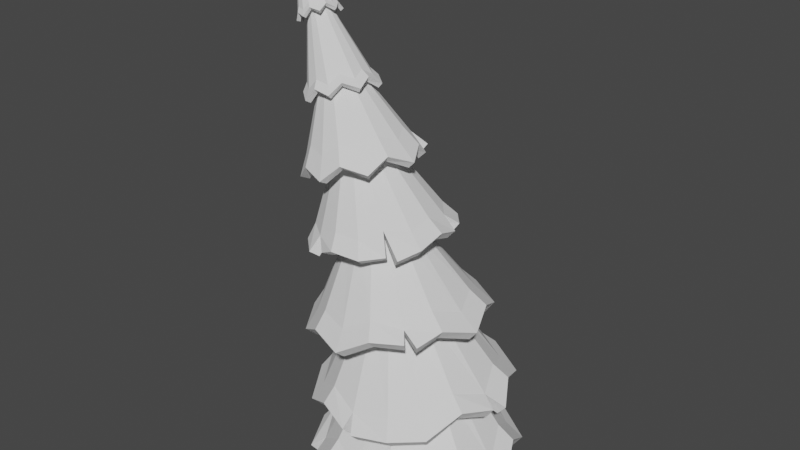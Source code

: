 # Source: tree_stylized.blend  (saved by Blender 3.5.10; exported with 4.5.12 LTS)
import bpy
from mathutils import Matrix  # noqa: F401  (used for matrix-valued properties, if any)

bpy.ops.wm.read_factory_settings(use_empty=True)
scene = bpy.context.scene
scene.name = 'Scene'

# ---- collections
col_collection = bpy.data.collections.new('Collection'); scene.collection.children.link(col_collection)

# ---- world
world_world = bpy.data.worlds.new('World'); scene.world = world_world
world_world.use_nodes = True; world_world.node_tree.nodes.clear()
_N = world_world.node_tree.nodes; _L = world_world.node_tree.links
n0 = _N.new('ShaderNodeOutputWorld'); n0.name = 'World Output'; n0.location = (300, 300)
n1 = _N.new('ShaderNodeBackground'); n1.name = 'Background'; n1.location = (10, 300)
n1.inputs[0].default_value = (0.05088, 0.05088, 0.05088, 1.0)
_L.new(n1.outputs[0], n0.inputs[0])
n0.is_active_output = True
world_world.color = (0.05088, 0.05088, 0.05088)
world_world.use_sun_shadow = False
world_world.sun_shadow_jitter_overblur = 0.0

# ---- meshes
me_cylinder = bpy.data.meshes.new('Cylinder')
me_cylinder.from_pydata([(0.05752, 2.087, 0.0), (0.4876, 1.843, 0.0), (1.362, 1.719, 0.0), (1.73, 1.024, 0.0), (1.798, 0.05714, 0.0), (1.593, -0.5675, 0.0), (1.116, -0.989, 0.0), (0.8102, -1.562, 0.0), (0.0655, -1.58, 0.0), (-0.4986, -1.402, 0.0), (-4.134, 2.702e-07, 15.12), (-1.016, -1.039, 0.0), (-1.097, -0.5904, 0.0), (-1.358, 0.01685, -0.0169), (-1.017, 0.6529, 0.0), (-1.032, 1.204, 0.0), (-0.7062, 1.521, 0.0), (-3.224, 0.007151, 13.92), (0.141, 1.004, 1.271), (-2.547, 0.09673, 12.48), (-1.466, 0.2761, 9.845), (-0.5559, 0.5827, 6.935), (0.05054, 0.9181, 4.163), (0.523, 0.9258, 1.373), (-3.166, -0.007819, 13.97), (0.3442, 0.8567, 4.258), (-0.3275, 0.523, 7.025), (-1.27, 0.2343, 9.921), (-2.415, 0.06629, 12.56), (0.8468, 0.702, 1.459), (-3.116, -0.05045, 14.01), (0.5932, 0.6818, 4.339), (-0.134, 0.3744, 7.09), (-1.104, 0.1153, 9.985), (-2.304, -0.02041, 12.63), (1.063, 0.3669, 1.516), (-3.083, -0.1143, 14.03), (0.7595, 0.42, 4.393), (-0.004623, 0.1596, 7.12), (-0.9929, -0.06279, 10.03), (-2.229, -0.1502, 12.67), (1.139, -0.02836, 1.536), (-3.072, -0.1895, 14.04), (0.8179, 0.1112, 4.412), (0.0408, -0.08874, 7.112), (-0.9539, -0.2729, 10.04), (-2.203, -0.3032, 12.69), (1.063, -0.4236, 1.516), (-3.083, -0.2648, 14.03), (0.7595, -0.1976, 4.393), (-0.004623, -0.3328, 7.065), (-0.9929, -0.483, 10.03), (-2.229, -0.4563, 12.67), (0.8468, -0.7587, 1.459), (-3.116, -0.3286, 14.01), (0.5932, -0.4594, 4.339), (-0.134, -0.5354, 6.987), (-1.104, -0.6611, 9.985), (-2.304, -0.586, 12.63), (0.523, -0.9826, 1.373), (-3.166, -0.3712, 13.97), (0.3442, -0.6343, 4.258), (-0.3276, -0.6657, 6.891), (-1.27, -0.7801, 9.921), (-2.415, -0.6727, 12.56), (0.141, -1.061, 1.271), (-3.224, -0.3862, 13.92), (0.05054, -0.6957, 4.163), (-0.5559, -0.704, 6.79), (-1.466, -0.8219, 9.845), (-2.547, -0.7032, 12.48), (-0.241, -0.9826, 1.17), (-3.282, -0.3712, 13.87), (-0.2431, -0.6343, 4.067), (-0.7842, -0.6442, 6.7), (-1.661, -0.7801, 9.768), (-2.679, -0.6727, 12.41), (-0.5649, -0.7587, 1.084), (-3.332, -0.3286, 13.83), (-0.4921, -0.4594, 3.986), (-0.9778, -0.4957, 6.634), (-1.827, -0.6611, 9.704), (-2.79, -0.586, 12.34), (-0.7813, -0.4236, 1.026), (-3.365, -0.2648, 13.8), (-0.6585, -0.1976, 3.932), (-1.107, -0.2809, 6.604), (-1.938, -0.483, 9.661), (-2.865, -0.4563, 12.29), (-0.8573, -0.02836, 1.006), (-3.376, -0.1895, 13.79), (-0.7169, 0.1112, 3.913), (-1.153, -0.03255, 6.613), (-1.977, -0.2729, 9.645), (-2.891, -0.3032, 12.28), (-0.7813, 0.3669, 1.026), (-3.365, -0.1143, 13.8), (-0.6585, 0.42, 3.932), (-1.107, 0.2115, 6.659), (-1.938, -0.06279, 9.661), (-2.865, -0.1502, 12.29), (-0.5649, 0.702, 1.084), (-3.332, -0.05045, 13.83), (-0.4921, 0.6818, 3.986), (-0.9778, 0.4141, 6.737), (-1.827, 0.1153, 9.704), (-2.79, -0.02041, 12.34), (-0.241, 0.9258, 1.17), (-3.282, -0.007819, 13.87), (-0.2431, 0.8567, 4.067), (-0.7842, 0.5445, 6.834), (-1.661, 0.2343, 9.768), (-2.679, 0.06629, 12.41)], [], [(16, 107, 18, 0), (2, 29, 35, 3), (3, 35, 41, 4), (4, 41, 47, 5), (5, 47, 53, 6), (6, 53, 59, 7), (7, 59, 65, 8), (8, 65, 71, 9), (9, 71, 77, 11), (11, 77, 83, 12), (12, 83, 89, 13), (13, 89, 95, 14), (14, 95, 101, 15), (15, 101, 107, 16), (0, 18, 23, 1), (0, 1, 2, 3, 4, 5, 6, 7, 8, 9, 11, 12, 13, 14, 15, 16), (1, 23, 29, 2), (102, 10, 108), (96, 10, 102), (90, 10, 96), (84, 10, 90), (78, 10, 84), (72, 10, 78), (66, 10, 72), (60, 10, 66), (54, 10, 60), (48, 10, 54), (42, 10, 48), (36, 10, 42), (30, 10, 36), (24, 10, 30), (17, 10, 24), (108, 17, 19, 112), (112, 19, 20, 111), (111, 20, 21, 110), (110, 21, 22, 109), (109, 22, 18, 107), (102, 108, 112, 106), (106, 112, 111, 105), (105, 111, 110, 104), (104, 110, 109, 103), (103, 109, 107, 101), (96, 102, 106, 100), (100, 106, 105, 99), (99, 105, 104, 98), (98, 104, 103, 97), (97, 103, 101, 95), (90, 96, 100, 94), (94, 100, 99, 93), (93, 99, 98, 92), (92, 98, 97, 91), (91, 97, 95, 89), (84, 90, 94, 88), (88, 94, 93, 87), (87, 93, 92, 86), (86, 92, 91, 85), (85, 91, 89, 83), (78, 84, 88, 82), (82, 88, 87, 81), (81, 87, 86, 80), (80, 86, 85, 79), (79, 85, 83, 77), (72, 78, 82, 76), (76, 82, 81, 75), (75, 81, 80, 74), (74, 80, 79, 73), (73, 79, 77, 71), (66, 72, 76, 70), (70, 76, 75, 69), (69, 75, 74, 68), (68, 74, 73, 67), (67, 73, 71, 65), (60, 66, 70, 64), (64, 70, 69, 63), (63, 69, 68, 62), (62, 68, 67, 61), (61, 67, 65, 59), (54, 60, 64, 58), (58, 64, 63, 57), (57, 63, 62, 56), (56, 62, 61, 55), (55, 61, 59, 53), (48, 54, 58, 52), (52, 58, 57, 51), (51, 57, 56, 50), (50, 56, 55, 49), (49, 55, 53, 47), (42, 48, 52, 46), (46, 52, 51, 45), (45, 51, 50, 44), (44, 50, 49, 43), (43, 49, 47, 41), (36, 42, 46, 40), (40, 46, 45, 39), (39, 45, 44, 38), (38, 44, 43, 37), (37, 43, 41, 35), (30, 36, 40, 34), (34, 40, 39, 33), (33, 39, 38, 32), (32, 38, 37, 31), (31, 37, 35, 29), (24, 30, 34, 28), (28, 34, 33, 27), (27, 33, 32, 26), (26, 32, 31, 25), (25, 31, 29, 23), (17, 24, 28, 19), (19, 28, 27, 20), (20, 27, 26, 21), (21, 26, 25, 22), (22, 25, 23, 18), (108, 10, 17)])
_uv = me_cylinder.uv_layers.new(name='UVMap')
_uv.uv.foreach_set('vector', [0.0625, 0.5, 0.0625, 0.5347, 0.0, 0.5347, 0.0, 0.5, 0.875, 0.5, 0.875, 0.5347, 0.8125, 0.5347, 0.8125, 0.5, 0.8125, 0.5, 0.8125, 0.5347, 0.75, 0.5347, 0.75, 0.5, 0.75, 0.5, 0.75, 0.5347, 0.6875, 0.5347, 0.6875, 0.5, 0.6875, 0.5, 0.6875, 0.5347, 0.625, 0.5347, 0.625, 0.5, 0.625, 0.5, 0.625, 0.5347, 0.5625, 0.5347, 0.5625, 0.5, 0.5625, 0.5, 0.5625, 0.5347, 0.5, 0.5347, 0.5, 0.5, 0.5, 0.5, 0.5, 0.5347, 0.4375, 0.5347, 0.4375, 0.5, 0.4375, 0.5, 0.4375, 0.5347, 0.375, 0.5347, 0.375, 0.5, 0.375, 0.5, 0.375, 0.5347, 0.3125, 0.5347, 0.3125, 0.5, 0.3125, 0.5, 0.3125, 0.5347, 0.25, 0.5347, 0.25, 0.5, 0.25, 0.5, 0.25, 0.5347, 0.1875, 0.5347, 0.1875, 0.5, 0.1875, 0.5, 0.1875, 0.5347, 0.125, 0.5347, 0.125, 0.5, 0.125, 0.5, 0.125, 0.5347, 0.0625, 0.5347, 0.0625, 0.5, 1.0, 0.5, 1.0, 0.5347, 0.9375, 0.5347, 0.9375, 0.5, 0.75, 0.49, 0.8418, 0.4717, 0.9197, 0.4197, 0.9717, 0.3418, 0.99, 0.25, 0.9717, 0.1582, 0.9197, 0.08029, 0.8418, 0.02827, 0.75, 0.01, 0.6582, 0.02827, 0.5803, 0.08029, 0.5283, 0.1582, 0.51, 0.25, 0.5283, 0.3418, 0.5803, 0.4197, 0.6582, 0.4717, 0.9375, 0.5, 0.9375, 0.5347, 0.875, 0.5347, 0.875, 0.5, 0.125, 0.9653, 0.0625, 1.0, 0.0625, 0.9653, 0.1875, 0.9653, 0.125, 1.0, 0.125, 0.9653, 0.25, 0.9653, 0.1875, 1.0, 0.1875, 0.9653, 0.3125, 0.9653, 0.25, 1.0, 0.25, 0.9653, 0.375, 0.9653, 0.3125, 1.0, 0.3125, 0.9653, 0.4375, 0.9653, 0.375, 1.0, 0.375, 0.9653, 0.5, 0.9653, 0.4375, 1.0, 0.4375, 0.9653, 0.5625, 0.9653, 0.5, 1.0, 0.5, 0.9653, 0.625, 0.9653, 0.5625, 1.0, 0.5625, 0.9653, 0.6875, 0.9653, 0.625, 1.0, 0.625, 0.9653, 0.75, 0.9653, 0.6875, 1.0, 0.6875, 0.9653, 0.8125, 0.9653, 0.75, 1.0, 0.75, 0.9653, 0.875, 0.9653, 0.8125, 1.0, 0.8125, 0.9653, 0.9375, 0.9653, 0.875, 1.0, 0.875, 0.9653, 1.0, 0.9653, 0.9375, 1.0, 0.9375, 0.9653, 0.0625, 0.9653, 0.0, 0.9653, 0.0, 0.8792, 0.0625, 0.8792, 0.0625, 0.8792, 0.0, 0.8792, 0.0, 0.7931, 0.0625, 0.7931, 0.0625, 0.7931, 0.0, 0.7931, 0.0, 0.7069, 0.0625, 0.7069, 0.0625, 0.7069, 0.0, 0.7069, 0.0, 0.6208, 0.0625, 0.6208, 0.0625, 0.6208, 0.0, 0.6208, 0.0, 0.5347, 0.0625, 0.5347, 0.125, 0.9653, 0.0625, 0.9653, 0.0625, 0.8792, 0.125, 0.8792, 0.125, 0.8792, 0.0625, 0.8792, 0.0625, 0.7931, 0.125, 0.7931, 0.125, 0.7931, 0.0625, 0.7931, 0.0625, 0.7069, 0.125, 0.7069, 0.125, 0.7069, 0.0625, 0.7069, 0.0625, 0.6208, 0.125, 0.6208, 0.125, 0.6208, 0.0625, 0.6208, 0.0625, 0.5347, 0.125, 0.5347, 0.1875, 0.9653, 0.125, 0.9653, 0.125, 0.8792, 0.1875, 0.8792, 0.1875, 0.8792, 0.125, 0.8792, 0.125, 0.7931, 0.1875, 0.7931, 0.1875, 0.7931, 0.125, 0.7931, 0.125, 0.7069, 0.1875, 0.7069, 0.1875, 0.7069, 0.125, 0.7069, 0.125, 0.6208, 0.1875, 0.6208, 0.1875, 0.6208, 0.125, 0.6208, 0.125, 0.5347, 0.1875, 0.5347, 0.25, 0.9653, 0.1875, 0.9653, 0.1875, 0.8792, 0.25, 0.8792, 0.25, 0.8792, 0.1875, 0.8792, 0.1875, 0.7931, 0.25, 0.7931, 0.25, 0.7931, 0.1875, 0.7931, 0.1875, 0.7069, 0.25, 0.7069, 0.25, 0.7069, 0.1875, 0.7069, 0.1875, 0.6208, 0.25, 0.6208, 0.25, 0.6208, 0.1875, 0.6208, 0.1875, 0.5347, 0.25, 0.5347, 0.3125, 0.9653, 0.25, 0.9653, 0.25, 0.8792, 0.3125, 0.8792, 0.3125, 0.8792, 0.25, 0.8792, 0.25, 0.7931, 0.3125, 0.7931, 0.3125, 0.7931, 0.25, 0.7931, 0.25, 0.7069, 0.3125, 0.7069, 0.3125, 0.7069, 0.25, 0.7069, 0.25, 0.6208, 0.3125, 0.6208, 0.3125, 0.6208, 0.25, 0.6208, 0.25, 0.5347, 0.3125, 0.5347, 0.375, 0.9653, 0.3125, 0.9653, 0.3125, 0.8792, 0.375, 0.8792, 0.375, 0.8792, 0.3125, 0.8792, 0.3125, 0.7931, 0.375, 0.7931, 0.375, 0.7931, 0.3125, 0.7931, 0.3125, 0.7069, 0.375, 0.7069, 0.375, 0.7069, 0.3125, 0.7069, 0.3125, 0.6208, 0.375, 0.6208, 0.375, 0.6208, 0.3125, 0.6208, 0.3125, 0.5347, 0.375, 0.5347, 0.4375, 0.9653, 0.375, 0.9653, 0.375, 0.8792, 0.4375, 0.8792, 0.4375, 0.8792, 0.375, 0.8792, 0.375, 0.7931, 0.4375, 0.7931, 0.4375, 0.7931, 0.375, 0.7931, 0.375, 0.7069, 0.4375, 0.7069, 0.4375, 0.7069, 0.375, 0.7069, 0.375, 0.6208, 0.4375, 0.6208, 0.4375, 0.6208, 0.375, 0.6208, 0.375, 0.5347, 0.4375, 0.5347, 0.5, 0.9653, 0.4375, 0.9653, 0.4375, 0.8792, 0.5, 0.8792, 0.5, 0.8792, 0.4375, 0.8792, 0.4375, 0.7931, 0.5, 0.7931, 0.5, 0.7931, 0.4375, 0.7931, 0.4375, 0.7069, 0.5, 0.7069, 0.5, 0.7069, 0.4375, 0.7069, 0.4375, 0.6208, 0.5, 0.6208, 0.5, 0.6208, 0.4375, 0.6208, 0.4375, 0.5347, 0.5, 0.5347, 0.5625, 0.9653, 0.5, 0.9653, 0.5, 0.8792, 0.5625, 0.8792, 0.5625, 0.8792, 0.5, 0.8792, 0.5, 0.7931, 0.5625, 0.7931, 0.5625, 0.7931, 0.5, 0.7931, 0.5, 0.7069, 0.5625, 0.7069, 0.5625, 0.7069, 0.5, 0.7069, 0.5, 0.6208, 0.5625, 0.6208, 0.5625, 0.6208, 0.5, 0.6208, 0.5, 0.5347, 0.5625, 0.5347, 0.625, 0.9653, 0.5625, 0.9653, 0.5625, 0.8792, 0.625, 0.8792, 0.625, 0.8792, 0.5625, 0.8792, 0.5625, 0.7931, 0.625, 0.7931, 0.625, 0.7931, 0.5625, 0.7931, 0.5625, 0.7069, 0.625, 0.7069, 0.625, 0.7069, 0.5625, 0.7069, 0.5625, 0.6208, 0.625, 0.6208, 0.625, 0.6208, 0.5625, 0.6208, 0.5625, 0.5347, 0.625, 0.5347, 0.6875, 0.9653, 0.625, 0.9653, 0.625, 0.8792, 0.6875, 0.8792, 0.6875, 0.8792, 0.625, 0.8792, 0.625, 0.7931, 0.6875, 0.7931, 0.6875, 0.7931, 0.625, 0.7931, 0.625, 0.7069, 0.6875, 0.7069, 0.6875, 0.7069, 0.625, 0.7069, 0.625, 0.6208, 0.6875, 0.6208, 0.6875, 0.6208, 0.625, 0.6208, 0.625, 0.5347, 0.6875, 0.5347, 0.75, 0.9653, 0.6875, 0.9653, 0.6875, 0.8792, 0.75, 0.8792, 0.75, 0.8792, 0.6875, 0.8792, 0.6875, 0.7931, 0.75, 0.7931, 0.75, 0.7931, 0.6875, 0.7931, 0.6875, 0.7069, 0.75, 0.7069, 0.75, 0.7069, 0.6875, 0.7069, 0.6875, 0.6208, 0.75, 0.6208, 0.75, 0.6208, 0.6875, 0.6208, 0.6875, 0.5347, 0.75, 0.5347, 0.8125, 0.9653, 0.75, 0.9653, 0.75, 0.8792, 0.8125, 0.8792, 0.8125, 0.8792, 0.75, 0.8792, 0.75, 0.7931, 0.8125, 0.7931, 0.8125, 0.7931, 0.75, 0.7931, 0.75, 0.7069, 0.8125, 0.7069, 0.8125, 0.7069, 0.75, 0.7069, 0.75, 0.6208, 0.8125, 0.6208, 0.8125, 0.6208, 0.75, 0.6208, 0.75, 0.5347, 0.8125, 0.5347, 0.875, 0.9653, 0.8125, 0.9653, 0.8125, 0.8792, 0.875, 0.8792, 0.875, 0.8792, 0.8125, 0.8792, 0.8125, 0.7931, 0.875, 0.7931, 0.875, 0.7931, 0.8125, 0.7931, 0.8125, 0.7069, 0.875, 0.7069, 0.875, 0.7069, 0.8125, 0.7069, 0.8125, 0.6208, 0.875, 0.6208, 0.875, 0.6208, 0.8125, 0.6208, 0.8125, 0.5347, 0.875, 0.5347, 0.9375, 0.9653, 0.875, 0.9653, 0.875, 0.8792, 0.9375, 0.8792, 0.9375, 0.8792, 0.875, 0.8792, 0.875, 0.7931, 0.9375, 0.7931, 0.9375, 0.7931, 0.875, 0.7931, 0.875, 0.7069, 0.9375, 0.7069, 0.9375, 0.7069, 0.875, 0.7069, 0.875, 0.6208, 0.9375, 0.6208, 0.9375, 0.6208, 0.875, 0.6208, 0.875, 0.5347, 0.9375, 0.5347, 1.0, 0.9653, 0.9375, 0.9653, 0.9375, 0.8792, 1.0, 0.8792, 1.0, 0.8792, 0.9375, 0.8792, 0.9375, 0.7931, 1.0, 0.7931, 1.0, 0.7931, 0.9375, 0.7931, 0.9375, 0.7069, 1.0, 0.7069, 1.0, 0.7069, 0.9375, 0.7069, 0.9375, 0.6208, 1.0, 0.6208, 1.0, 0.6208, 0.9375, 0.6208, 0.9375, 0.5347, 1.0, 0.5347, 0.0625, 0.9653, 0.0, 1.0, 0.0, 0.9653])
me_cylinder.update()
me_cylinder_001 = bpy.data.meshes.new('Cylinder.001')
me_cylinder_001.from_pydata([(0.4932, 3.162, -3.752), (-0.1123, 0.7894, 0.9613), (1.514, 2.703, -3.015), (0.1816, 0.7344, 1.03), (2.699, 2.245, -3.568), (0.4323, 0.5681, 1.089), (3.075, 1.137, -2.875), (0.6019, 0.3159, 1.13), (3.613, 0.03168, -3.491), (0.6644, 0.01617, 1.146), (3.076, -1.078, -2.874), (0.6103, -0.2855, 1.136), (2.699, -2.182, -3.568), (0.4479, -0.5431, 1.1), (1.517, -2.646, -3.013), (0.2019, -0.7176, 1.045), (0.4934, -3.099, -3.752), (-0.09027, -0.7822, 0.9776), (-0.6889, -2.647, -3.21), (-0.3841, -0.7272, 0.9093), (-1.852, -2.073, -3.715), (-0.6349, -0.5609, 0.8502), (-2.25, -1.082, -3.349), (-0.8044, -0.3087, 0.8092), (-2.626, 0.03147, -4.014), (-0.8669, -0.008949, 0.7926), (-2.251, 1.134, -3.35), (-0.8128, 0.2927, 0.8029), (-1.713, 2.245, -3.937), (-0.6504, 0.5504, 0.8386), (-0.6918, 2.702, -3.212), (-0.4044, 0.7248, 0.8942), (0.4243, 2.707, -3.215), (1.302, 2.321, -2.596), (2.311, 1.924, -3.049), (2.64, 0.9781, -2.47), (3.093, 0.02976, -2.979), (2.642, -0.9225, -2.469), (2.313, -1.865, -3.048), (1.306, -2.268, -2.593), (0.4267, -2.65, -3.214), (-0.5846, -2.27, -2.77), (-1.46, -1.867, -3.38), (-1.923, -0.9276, -2.896), (-2.242, 0.02701, -3.449), (-1.925, 0.973, -2.897), (-1.462, 1.922, -3.381), (-0.5892, 2.318, -2.773), (-1.593, -2.277, -3.874), (0.1236, 1.398, -0.6783), (0.5737, 1.2, -0.449), (1.052, 1.002, -0.6142), (1.248, 0.5195, -0.4516), (1.439, 0.06997, -0.6918), (1.252, -0.4308, -0.5801), (1.059, -0.8525, -0.8658), (0.5846, -1.094, -0.7593), (0.1345, -1.225, -1.034), (-0.3639, -1.082, -0.8842), (-0.7936, -0.8291, -1.098), (-1.038, -0.4014, -0.8817), (-1.181, 0.1031, -1.021), (-1.042, 0.5489, -0.7531), (-0.8013, 1.026, -0.8467), (-0.3748, 1.212, -0.5739)], [], [(49, 1, 3, 50), (50, 3, 5, 51), (51, 5, 7, 52), (52, 7, 9, 53), (53, 9, 11, 54), (54, 11, 13, 55), (55, 13, 15, 56), (56, 15, 17, 57), (57, 17, 19, 58), (58, 19, 21, 59), (59, 21, 23, 60), (60, 23, 25, 61), (61, 25, 27, 62), (62, 27, 29, 63), (63, 29, 31, 64), (64, 31, 1, 49), (30, 47, 32, 0), (28, 46, 47, 30), (26, 45, 46, 28), (24, 44, 45, 26), (22, 43, 44, 24), (20, 42, 43, 22), (18, 41, 42, 48), (16, 40, 41, 18), (14, 39, 40, 16), (12, 38, 39, 14), (10, 37, 38, 12), (8, 36, 37, 10), (6, 35, 36, 8), (4, 34, 35, 6), (2, 33, 34, 4), (0, 32, 33, 2), (47, 64, 49, 32), (46, 63, 64, 47), (45, 62, 63, 46), (44, 61, 62, 45), (43, 60, 61, 44), (42, 59, 60, 43), (41, 58, 59, 42), (40, 57, 58, 41), (39, 56, 57, 40), (38, 55, 56, 39), (37, 54, 55, 38), (36, 53, 54, 37), (35, 52, 53, 36), (34, 51, 52, 35), (33, 50, 51, 34), (32, 49, 50, 33)])
_uv = me_cylinder_001.uv_layers.new(name='UVMap')
_uv.uv.foreach_set('vector', [1.0, 0.8031, 1.0, 1.0, 0.9375, 1.0, 0.9375, 0.8247, 0.9375, 0.8247, 0.9375, 1.0, 0.875, 1.0, 0.875, 0.8031, 0.875, 0.8031, 0.875, 1.0, 0.8125, 1.0, 0.8125, 0.8247, 0.8125, 0.8247, 0.8125, 1.0, 0.75, 1.0, 0.75, 0.8031, 0.75, 0.8031, 0.75, 1.0, 0.6875, 1.0, 0.6875, 0.8247, 0.6875, 0.8247, 0.6875, 1.0, 0.625, 1.0, 0.625, 0.8031, 0.625, 0.8031, 0.625, 1.0, 0.5625, 1.0, 0.5625, 0.8247, 0.5625, 0.8247, 0.5625, 1.0, 0.5, 1.0, 0.5, 0.8031, 0.5, 0.8031, 0.5, 1.0, 0.4375, 1.0, 0.4375, 0.8247, 0.4375, 0.8247, 0.4375, 1.0, 0.375, 1.0, 0.375, 0.8031, 0.375, 0.8031, 0.375, 1.0, 0.3125, 1.0, 0.3125, 0.8247, 0.3125, 0.8247, 0.3125, 1.0, 0.25, 1.0, 0.25, 0.8031, 0.25, 0.8031, 0.25, 1.0, 0.1875, 1.0, 0.1875, 0.8247, 0.1875, 0.8247, 0.1875, 1.0, 0.125, 1.0, 0.125, 0.8031, 0.125, 0.8031, 0.125, 1.0, 0.0625, 1.0, 0.0625, 0.8247, 0.0625, 0.8247, 0.0625, 1.0, 0.0, 1.0, 0.0, 0.8031, 0.0625, 0.5549, 0.0625, 0.6038, 0.0, 0.5549, 0.0, 0.5, 0.125, 0.5, 0.125, 0.5549, 0.0625, 0.6038, 0.0625, 0.5549, 0.1875, 0.5549, 0.1875, 0.6038, 0.125, 0.5549, 0.125, 0.5, 0.25, 0.5, 0.25, 0.5549, 0.1875, 0.6038, 0.1875, 0.5549, 0.3125, 0.5549, 0.3125, 0.6038, 0.25, 0.5549, 0.25, 0.5, 0.375, 0.5, 0.375, 0.5549, 0.3125, 0.6038, 0.3125, 0.5549, 0.4375, 0.5549, 0.4375, 0.6038, 0.375, 0.5549, 0.375, 0.5, 0.5, 0.5, 0.5, 0.5549, 0.4375, 0.6038, 0.4375, 0.5549, 0.5625, 0.5549, 0.5625, 0.6038, 0.5, 0.5549, 0.5, 0.5, 0.625, 0.5, 0.625, 0.5549, 0.5625, 0.6038, 0.5625, 0.5549, 0.6875, 0.5549, 0.6875, 0.6038, 0.625, 0.5549, 0.625, 0.5, 0.75, 0.5, 0.75, 0.5549, 0.6875, 0.6038, 0.6875, 0.5549, 0.8125, 0.5549, 0.8125, 0.6038, 0.75, 0.5549, 0.75, 0.5, 0.875, 0.5, 0.875, 0.5549, 0.8125, 0.6038, 0.8125, 0.5549, 0.9375, 0.5549, 0.9375, 0.6038, 0.875, 0.5549, 0.875, 0.5, 1.0, 0.5, 1.0, 0.5549, 0.9375, 0.6038, 0.9375, 0.5549, 0.0625, 0.6038, 0.0625, 0.8247, 0.0, 0.8031, 0.0, 0.5549, 0.125, 0.5549, 0.125, 0.8031, 0.0625, 0.8247, 0.0625, 0.6038, 0.1875, 0.6038, 0.1875, 0.8247, 0.125, 0.8031, 0.125, 0.5549, 0.25, 0.5549, 0.25, 0.8031, 0.1875, 0.8247, 0.1875, 0.6038, 0.3125, 0.6038, 0.3125, 0.8247, 0.25, 0.8031, 0.25, 0.5549, 0.375, 0.5549, 0.375, 0.8031, 0.3125, 0.8247, 0.3125, 0.6038, 0.4375, 0.6038, 0.4375, 0.8247, 0.375, 0.8031, 0.375, 0.5549, 0.5, 0.5549, 0.5, 0.8031, 0.4375, 0.8247, 0.4375, 0.6038, 0.5625, 0.6038, 0.5625, 0.8247, 0.5, 0.8031, 0.5, 0.5549, 0.625, 0.5549, 0.625, 0.8031, 0.5625, 0.8247, 0.5625, 0.6038, 0.6875, 0.6038, 0.6875, 0.8247, 0.625, 0.8031, 0.625, 0.5549, 0.75, 0.5549, 0.75, 0.8031, 0.6875, 0.8247, 0.6875, 0.6038, 0.8125, 0.6038, 0.8125, 0.8247, 0.75, 0.8031, 0.75, 0.5549, 0.875, 0.5549, 0.875, 0.8031, 0.8125, 0.8247, 0.8125, 0.6038, 0.9375, 0.6038, 0.9375, 0.8247, 0.875, 0.8031, 0.875, 0.5549, 1.0, 0.5549, 1.0, 0.8031, 0.9375, 0.8247, 0.9375, 0.6038])
me_cylinder_001.update()
me_cylinder_002 = bpy.data.meshes.new('Cylinder.002')
me_cylinder_002.from_pydata([(0.6094, 3.432, -4.142), (-0.1123, 0.7894, 0.9613), (1.775, 2.987, -3.536), (0.1816, 0.7344, 1.03), (3.036, 2.423, -3.937), (0.4323, 0.5681, 1.089), (3.524, 1.232, -3.381), (0.6019, 0.3159, 1.13), (3.948, -0.1908, -3.669), (0.6644, 0.01617, 1.146), (3.525, -1.251, -3.381), (0.6103, -0.2855, 1.136), (3.036, -2.447, -3.937), (0.4479, -0.5431, 1.1), (2.012, -3.134, -4.024), (0.2019, -0.7176, 1.045), (0.4603, -3.418, -4.014), (-0.09027, -0.7822, 0.9776), (-0.6952, -3.008, -3.752), (-0.3841, -0.7272, 0.9093), (-1.817, -2.447, -4.348), (-0.6349, -0.5609, 0.8502), (-2.444, -1.253, -3.906), (-0.8044, -0.3087, 0.8092), (-2.822, -0.01224, -4.433), (-0.8669, -0.008949, 0.7926), (-2.445, 1.23, -3.907), (-0.8128, 0.2927, 0.8029), (-1.817, 2.423, -4.348), (-0.6504, 0.5504, 0.8386), (-0.6972, 2.986, -3.753), (-0.4044, 0.7248, 0.8942), (0.5346, 2.947, -3.608), (1.539, 2.569, -3.093), (2.618, 2.082, -3.424), (3.043, 1.06, -2.955), (3.482, -0.009856, -3.347), (3.044, -1.075, -2.954), (2.62, -2.102, -3.423), (1.739, -2.693, -3.5), (0.5367, -2.969, -3.606), (-0.5836, -2.588, -3.286), (-1.547, -2.104, -3.79), (-2.088, -1.08, -3.424), (-2.41, -0.01225, -3.867), (-2.089, 1.056, -3.426), (-1.548, 2.08, -3.791), (-0.5872, 2.567, -3.288), (0.8435, -3.479, -4.068), (4.029, 0.3618, -3.856), (0.1563, 1.38, -0.7609), (0.6379, 1.205, -0.5688), (1.124, 0.9663, -0.6728), (1.348, 0.4835, -0.5376), (1.525, -0.01141, -0.7069), (1.349, -0.5272, -0.6257), (1.125, -0.9808, -0.8432), (0.7066, -1.258, -0.9222), (0.1578, -1.374, -1.002), (-0.3632, -1.224, -0.9137), (-0.8098, -0.9608, -1.09), (-1.074, -0.5023, -0.9449), (-1.211, 0.01693, -1.056), (-1.075, 0.5084, -0.8568), (-0.8108, 0.9863, -0.9195), (-0.3656, 1.216, -0.701)], [], [(50, 1, 3, 51), (51, 3, 5, 52), (52, 5, 7, 53), (53, 7, 9, 54), (54, 9, 11, 55), (55, 11, 13, 56), (56, 13, 15, 57), (57, 15, 17, 58), (58, 17, 19, 59), (59, 19, 21, 60), (60, 21, 23, 61), (61, 23, 25, 62), (62, 25, 27, 63), (63, 27, 29, 64), (64, 29, 31, 65), (65, 31, 1, 50), (30, 47, 32, 0), (28, 46, 47, 30), (26, 45, 46, 28), (24, 44, 45, 26), (22, 43, 44, 24), (20, 42, 43, 22), (18, 41, 42, 20), (16, 40, 41, 18), (14, 39, 40, 48), (12, 38, 39, 14), (10, 37, 38, 12), (8, 36, 37, 10), (6, 35, 36, 49), (4, 34, 35, 6), (2, 33, 34, 4), (0, 32, 33, 2), (47, 65, 50, 32), (46, 64, 65, 47), (45, 63, 64, 46), (44, 62, 63, 45), (43, 61, 62, 44), (42, 60, 61, 43), (41, 59, 60, 42), (40, 58, 59, 41), (39, 57, 58, 40), (38, 56, 57, 39), (37, 55, 56, 38), (36, 54, 55, 37), (35, 53, 54, 36), (34, 52, 53, 35), (33, 51, 52, 34), (32, 50, 51, 33)])
_uv = me_cylinder_002.uv_layers.new(name='UVMap')
_uv.uv.foreach_set('vector', [1.0, 0.8171, 1.0, 1.0, 0.9375, 1.0, 0.9375, 0.8319, 0.9375, 0.8319, 0.9375, 1.0, 0.875, 1.0, 0.875, 0.8171, 0.875, 0.8171, 0.875, 1.0, 0.8125, 1.0, 0.8125, 0.8319, 0.8125, 0.8319, 0.8125, 1.0, 0.75, 1.0, 0.75, 0.8171, 0.75, 0.8171, 0.75, 1.0, 0.6875, 1.0, 0.6875, 0.8319, 0.6875, 0.8319, 0.6875, 1.0, 0.625, 1.0, 0.625, 0.8171, 0.625, 0.8171, 0.625, 1.0, 0.5625, 1.0, 0.5643, 0.8171, 0.5643, 0.8171, 0.5625, 1.0, 0.5, 1.0, 0.5, 0.8171, 0.5, 0.8171, 0.5, 1.0, 0.4375, 1.0, 0.4375, 0.8319, 0.4375, 0.8319, 0.4375, 1.0, 0.375, 1.0, 0.375, 0.8171, 0.375, 0.8171, 0.375, 1.0, 0.3125, 1.0, 0.3125, 0.8319, 0.3125, 0.8319, 0.3125, 1.0, 0.25, 1.0, 0.25, 0.8171, 0.25, 0.8171, 0.25, 1.0, 0.1875, 1.0, 0.1875, 0.8319, 0.1875, 0.8319, 0.1875, 1.0, 0.125, 1.0, 0.125, 0.8171, 0.125, 0.8171, 0.125, 1.0, 0.0625, 1.0, 0.0625, 0.8319, 0.0625, 0.8319, 0.0625, 1.0, 0.0, 1.0, 0.0, 0.8171, 0.0625, 0.5403, 0.0625, 0.5873, 0.0, 0.5511, 0.0, 0.5, 0.125, 0.5, 0.125, 0.5511, 0.0625, 0.5873, 0.0625, 0.5403, 0.1875, 0.5403, 0.1875, 0.5873, 0.125, 0.5511, 0.125, 0.5, 0.25, 0.5, 0.25, 0.5511, 0.1875, 0.5873, 0.1875, 0.5403, 0.3125, 0.5403, 0.3125, 0.5873, 0.25, 0.5511, 0.25, 0.5, 0.375, 0.5, 0.375, 0.5511, 0.3125, 0.5873, 0.3125, 0.5403, 0.4375, 0.5403, 0.4375, 0.5873, 0.375, 0.5511, 0.375, 0.5, 0.5, 0.5, 0.5, 0.5511, 0.4375, 0.5873, 0.4375, 0.5403, 0.5675, 0.5, 0.567, 0.5511, 0.5, 0.5511, 0.5, 0.5, 0.625, 0.5, 0.625, 0.5511, 0.567, 0.5511, 0.5675, 0.5, 0.6875, 0.5403, 0.6875, 0.5873, 0.625, 0.5511, 0.625, 0.5, 0.75, 0.5, 0.75, 0.5511, 0.6875, 0.5873, 0.6875, 0.5403, 0.8125, 0.5403, 0.8125, 0.5873, 0.75, 0.5511, 0.75, 0.5, 0.875, 0.5, 0.875, 0.5511, 0.8125, 0.5873, 0.8125, 0.5403, 0.9375, 0.5403, 0.9375, 0.5873, 0.875, 0.5511, 0.875, 0.5, 1.0, 0.5, 1.0, 0.5511, 0.9375, 0.5873, 0.9375, 0.5403, 0.0625, 0.5873, 0.0625, 0.8319, 0.0, 0.8171, 0.0, 0.5511, 0.125, 0.5511, 0.125, 0.8171, 0.0625, 0.8319, 0.0625, 0.5873, 0.1875, 0.5873, 0.1875, 0.8319, 0.125, 0.8171, 0.125, 0.5511, 0.25, 0.5511, 0.25, 0.8171, 0.1875, 0.8319, 0.1875, 0.5873, 0.3125, 0.5873, 0.3125, 0.8319, 0.25, 0.8171, 0.25, 0.5511, 0.375, 0.5511, 0.375, 0.8171, 0.3125, 0.8319, 0.3125, 0.5873, 0.4375, 0.5873, 0.4375, 0.8319, 0.375, 0.8171, 0.375, 0.5511, 0.5, 0.5511, 0.5, 0.8171, 0.4375, 0.8319, 0.4375, 0.5873, 0.567, 0.5511, 0.5643, 0.8171, 0.5, 0.8171, 0.5, 0.5511, 0.625, 0.5511, 0.625, 0.8171, 0.5643, 0.8171, 0.567, 0.5511, 0.6875, 0.5873, 0.6875, 0.8319, 0.625, 0.8171, 0.625, 0.5511, 0.75, 0.5511, 0.75, 0.8171, 0.6875, 0.8319, 0.6875, 0.5873, 0.8125, 0.5873, 0.8125, 0.8319, 0.75, 0.8171, 0.75, 0.5511, 0.875, 0.5511, 0.875, 0.8171, 0.8125, 0.8319, 0.8125, 0.5873, 0.9375, 0.5873, 0.9375, 0.8319, 0.875, 0.8171, 0.875, 0.5511, 1.0, 0.5511, 1.0, 0.8171, 0.9375, 0.8319, 0.9375, 0.5873])
me_cylinder_002.update()
me_cylinder_003 = bpy.data.meshes.new('Cylinder.003')
me_cylinder_003.from_pydata([(0.5796, 3.583, -4.172), (-0.1123, 0.7894, 0.9613), (1.744, 3.151, -3.621), (0.1816, 0.7344, 1.03), (2.962, 2.593, -3.97), (0.4323, 0.5681, 1.089), (3.475, 1.414, -3.468), (0.6019, 0.3159, 1.13), (3.949, 0.2019, -3.887), (0.6644, 0.01617, 1.146), (3.476, -1.043, -3.468), (0.6103, -0.2855, 1.136), (2.774, -2.185, -3.681), (0.4479, -0.5431, 1.1), (1.745, -2.781, -3.619), (0.2019, -0.7176, 1.045), (0.5796, -3.179, -4.172), (-0.09027, -0.7822, 0.9776), (-0.702, -2.782, -3.834), (-0.3841, -0.7272, 0.9093), (-1.803, -2.189, -4.374), (-0.6349, -0.5609, 0.8502), (-2.433, -1.045, -3.986), (-0.8044, -0.3087, 0.8092), (-2.789, 0.2019, -4.457), (-0.8669, -0.008949, 0.7926), (-2.434, 1.412, -3.986), (-0.8128, 0.2927, 0.8029), (-1.703, 2.657, -4.208), (-0.6504, 0.5504, 0.8386), (-0.7868, 3.274, -4.288), (-0.4044, 0.7248, 0.8942), (0.4916, 3.029, -3.522), (1.476, 2.67, -3.064), (2.5, 2.195, -3.343), (2.938, 1.203, -2.928), (3.332, 0.1787, -3.268), (2.94, -0.8728, -2.927), (2.502, -1.838, -3.341), (1.48, -2.342, -3.061), (0.4941, -2.674, -3.52), (-0.5863, -2.344, -3.252), (-1.514, -1.84, -3.699), (-2.049, -0.8771, -3.388), (-2.347, 0.1757, -3.774), (-2.05, 1.199, -3.389), (-1.516, 2.193, -3.701), (-0.658, 2.769, -3.624), (3.116, -1.961, -3.781), (-2.126, 2.201, -4.564), (0.1312, 1.351, -0.9948), (0.5847, 1.226, -0.8055), (1.032, 0.9953, -0.8534), (1.254, 0.5726, -0.6698), (1.414, 0.09928, -0.7398), (1.265, -0.3711, -0.6003), (1.053, -0.8122, -0.7207), (0.6111, -1.053, -0.6376), (0.1599, -1.205, -0.8071), (-0.3249, -1.073, -0.7599), (-0.7412, -0.8495, -0.9485), (-0.9944, -0.4196, -0.8956), (-1.123, 0.04647, -1.062), (-1.005, 0.524, -0.9651), (-0.7615, 0.9579, -1.081), (-0.3735, 1.23, -1.05)], [], [(50, 1, 3, 51), (51, 3, 5, 52), (52, 5, 7, 53), (53, 7, 9, 54), (54, 9, 11, 55), (55, 11, 13, 56), (56, 13, 15, 57), (57, 15, 17, 58), (58, 17, 19, 59), (59, 19, 21, 60), (60, 21, 23, 61), (61, 23, 25, 62), (62, 25, 27, 63), (63, 27, 29, 64), (64, 29, 31, 65), (65, 31, 1, 50), (30, 47, 32, 0), (28, 46, 47, 30), (26, 45, 46, 49), (24, 44, 45, 26), (22, 43, 44, 24), (20, 42, 43, 22), (18, 41, 42, 20), (16, 40, 41, 18), (14, 39, 40, 16), (12, 38, 39, 14), (10, 37, 38, 48), (8, 36, 37, 10), (6, 35, 36, 8), (4, 34, 35, 6), (2, 33, 34, 4), (0, 32, 33, 2), (47, 65, 50, 32), (46, 64, 65, 47), (45, 63, 64, 46), (44, 62, 63, 45), (43, 61, 62, 44), (42, 60, 61, 43), (41, 59, 60, 42), (40, 58, 59, 41), (39, 57, 58, 40), (38, 56, 57, 39), (37, 55, 56, 38), (36, 54, 55, 37), (35, 53, 54, 36), (34, 52, 53, 35), (33, 51, 52, 34), (32, 50, 51, 33)])
_uv = me_cylinder_003.uv_layers.new(name='UVMap')
_uv.uv.foreach_set('vector', [1.0, 0.8162, 1.0, 1.0, 0.9375, 1.0, 0.9375, 0.8292, 0.9375, 0.8292, 0.9375, 1.0, 0.875, 1.0, 0.875, 0.8162, 0.875, 0.8162, 0.875, 1.0, 0.8125, 1.0, 0.8125, 0.8292, 0.8125, 0.8292, 0.8125, 1.0, 0.75, 1.0, 0.75, 0.8162, 0.75, 0.8162, 0.75, 1.0, 0.6875, 1.0, 0.6875, 0.8292, 0.6875, 0.8292, 0.6875, 1.0, 0.625, 1.0, 0.625, 0.8162, 0.625, 0.8162, 0.625, 1.0, 0.5625, 1.0, 0.5625, 0.8292, 0.5625, 0.8292, 0.5625, 1.0, 0.5, 1.0, 0.5, 0.8162, 0.5, 0.8162, 0.5, 1.0, 0.4375, 1.0, 0.4375, 0.8292, 0.4375, 0.8292, 0.4375, 1.0, 0.375, 1.0, 0.375, 0.8162, 0.375, 0.8162, 0.375, 1.0, 0.3125, 1.0, 0.3125, 0.8292, 0.3125, 0.8292, 0.3125, 1.0, 0.25, 1.0, 0.25, 0.8162, 0.25, 0.8162, 0.25, 1.0, 0.1875, 1.0, 0.1875, 0.8292, 0.1875, 0.8292, 0.1875, 1.0, 0.125, 1.0, 0.125, 0.8162, 0.125, 0.8162, 0.125, 1.0, 0.0625, 1.0, 0.06412, 0.8162, 0.06412, 0.8162, 0.0625, 1.0, 0.0, 1.0, 0.0, 0.8162, 0.06691, 0.5, 0.06636, 0.5622, 0.0, 0.5622, 0.0, 0.5, 0.125, 0.5, 0.125, 0.5622, 0.06636, 0.5622, 0.06691, 0.5, 0.1875, 0.5353, 0.1875, 0.5931, 0.125, 0.5622, 0.125, 0.5, 0.25, 0.5, 0.25, 0.5622, 0.1875, 0.5931, 0.1875, 0.5353, 0.3125, 0.5353, 0.3125, 0.5931, 0.25, 0.5622, 0.25, 0.5, 0.375, 0.5, 0.375, 0.5622, 0.3125, 0.5931, 0.3125, 0.5353, 0.4375, 0.5353, 0.4375, 0.5931, 0.375, 0.5622, 0.375, 0.5, 0.5, 0.5, 0.5, 0.5622, 0.4375, 0.5931, 0.4375, 0.5353, 0.5625, 0.5353, 0.5625, 0.5931, 0.5, 0.5622, 0.5, 0.5, 0.625, 0.5, 0.625, 0.5622, 0.5625, 0.5931, 0.5625, 0.5353, 0.6875, 0.5353, 0.6875, 0.5931, 0.625, 0.5622, 0.625, 0.5, 0.75, 0.5, 0.75, 0.5622, 0.6875, 0.5931, 0.6875, 0.5353, 0.8125, 0.5353, 0.8125, 0.5931, 0.75, 0.5622, 0.75, 0.5, 0.875, 0.5, 0.875, 0.5622, 0.8125, 0.5931, 0.8125, 0.5353, 0.9375, 0.5353, 0.9375, 0.5931, 0.875, 0.5622, 0.875, 0.5, 1.0, 0.5, 1.0, 0.5622, 0.9375, 0.5931, 0.9375, 0.5353, 0.06636, 0.5622, 0.06412, 0.8162, 0.0, 0.8162, 0.0, 0.5622, 0.125, 0.5622, 0.125, 0.8162, 0.06412, 0.8162, 0.06636, 0.5622, 0.1875, 0.5931, 0.1875, 0.8292, 0.125, 0.8162, 0.125, 0.5622, 0.25, 0.5622, 0.25, 0.8162, 0.1875, 0.8292, 0.1875, 0.5931, 0.3125, 0.5931, 0.3125, 0.8292, 0.25, 0.8162, 0.25, 0.5622, 0.375, 0.5622, 0.375, 0.8162, 0.3125, 0.8292, 0.3125, 0.5931, 0.4375, 0.5931, 0.4375, 0.8292, 0.375, 0.8162, 0.375, 0.5622, 0.5, 0.5622, 0.5, 0.8162, 0.4375, 0.8292, 0.4375, 0.5931, 0.5625, 0.5931, 0.5625, 0.8292, 0.5, 0.8162, 0.5, 0.5622, 0.625, 0.5622, 0.625, 0.8162, 0.5625, 0.8292, 0.5625, 0.5931, 0.6875, 0.5931, 0.6875, 0.8292, 0.625, 0.8162, 0.625, 0.5622, 0.75, 0.5622, 0.75, 0.8162, 0.6875, 0.8292, 0.6875, 0.5931, 0.8125, 0.5931, 0.8125, 0.8292, 0.75, 0.8162, 0.75, 0.5622, 0.875, 0.5622, 0.875, 0.8162, 0.8125, 0.8292, 0.8125, 0.5931, 0.9375, 0.5931, 0.9375, 0.8292, 0.875, 0.8162, 0.875, 0.5622, 1.0, 0.5622, 1.0, 0.8162, 0.9375, 0.8292, 0.9375, 0.5931])
me_cylinder_003.update()
me_cylinder_004 = bpy.data.meshes.new('Cylinder.004')
me_cylinder_004.from_pydata([(0.6679, 3.42, -3.979), (-0.1123, 0.7894, 0.9613), (1.936, 3.308, -4.171), (0.1816, 0.7344, 1.03), (2.845, 2.515, -3.79), (0.4323, 0.5681, 1.089), (3.629, 1.309, -3.98), (0.6019, 0.3159, 1.13), (3.747, 0.3302, -3.712), (0.6644, 0.01617, 1.146), (3.663, -0.8768, -4.024), (0.6103, -0.2855, 1.136), (2.694, -1.865, -4.156), (0.4479, -0.5431, 1.1), (1.936, -2.61, -4.171), (0.2019, -0.7176, 1.045), (0.6691, -2.761, -3.978), (-0.09027, -0.7822, 0.9776), (-0.7087, -2.608, -4.309), (-0.3841, -0.7272, 0.9093), (-1.508, -1.856, -4.167), (-0.6349, -0.5609, 0.8502), (-2.234, -0.8768, -4.523), (-0.8044, -0.3087, 0.8092), (-2.465, 0.409, -4.543), (-0.8669, -0.008949, 0.7926), (-2.234, 1.575, -4.523), (-0.8128, 0.2927, 0.8029), (-1.509, 2.514, -4.167), (-0.6504, 0.5504, 0.8386), (-0.5069, 3.308, -4.377), (-0.4044, 0.7248, 0.8942), (0.5716, 2.903, -3.371), (1.64, 2.805, -3.519), (2.411, 2.139, -3.202), (3.098, 1.342, -3.388), (3.174, 0.2916, -3.131), (3.099, -0.7282, -3.388), (2.414, -1.557, -3.2), (1.643, -2.193, -3.517), (0.5752, -2.323, -3.368), (-0.4186, -2.194, -3.702), (-1.264, -1.56, -3.537), (-1.877, -0.7309, -3.833), (-2.073, 0.353, -3.851), (-1.878, 1.339, -3.833), (-1.267, 2.136, -3.539), (-0.4209, 2.804, -3.704), (3.496, 1.771, -3.837), (-0.09091, -2.535, -4.257), (3.199, -1.772, -4.232), (0.1804, 1.406, -0.8862), (0.691, 1.346, -0.9056), (1.078, 1.036, -0.7673), (1.397, 0.6396, -0.8128), (1.453, 0.1325, -0.7155), (1.401, -0.3648, -0.8096), (1.086, -0.7748, -0.7612), (0.7015, -1.079, -0.8979), (0.192, -1.155, -0.8776), (-0.2925, -1.083, -1.026), (-0.7053, -0.7842, -0.9966), (-0.9985, -0.3767, -1.119), (-1.096, 0.142, -1.133), (-1.003, 0.6277, -1.122), (-0.7136, 1.027, -1.003), (-0.303, 1.341, -1.034)], [], [(51, 1, 3, 52), (52, 3, 5, 53), (53, 5, 7, 54), (54, 7, 9, 55), (55, 9, 11, 56), (56, 11, 13, 57), (57, 13, 15, 58), (58, 15, 17, 59), (59, 17, 19, 60), (60, 19, 21, 61), (61, 21, 23, 62), (62, 23, 25, 63), (63, 25, 27, 64), (64, 27, 29, 65), (65, 29, 31, 66), (66, 31, 1, 51), (30, 47, 32, 0), (28, 46, 47, 30), (26, 45, 46, 28), (24, 44, 45, 26), (22, 43, 44, 24), (20, 42, 43, 22), (18, 41, 42, 20), (16, 40, 41, 49), (14, 39, 40, 16), (12, 38, 39, 14), (10, 37, 38, 50), (8, 36, 37, 10), (6, 35, 36, 8), (4, 34, 35, 48), (2, 33, 34, 4), (0, 32, 33, 2), (47, 66, 51, 32), (46, 65, 66, 47), (45, 64, 65, 46), (44, 63, 64, 45), (43, 62, 63, 44), (42, 61, 62, 43), (41, 60, 61, 42), (40, 59, 60, 41), (39, 58, 59, 40), (38, 57, 58, 39), (37, 56, 57, 38), (36, 55, 56, 37), (35, 54, 55, 36), (34, 53, 54, 35), (33, 52, 53, 34), (32, 51, 52, 33)])
_uv = me_cylinder_004.uv_layers.new(name='UVMap')
_uv.uv.foreach_set('vector', [1.0, 0.8235, 1.0, 1.0, 0.9375, 1.0, 0.9375, 0.8144, 0.9375, 0.8144, 0.9375, 1.0, 0.875, 1.0, 0.875, 0.8235, 0.875, 0.8235, 0.875, 1.0, 0.8125, 1.0, 0.8125, 0.8144, 0.8125, 0.8144, 0.8125, 1.0, 0.75, 1.0, 0.75, 0.8235, 0.75, 0.8235, 0.75, 1.0, 0.6875, 1.0, 0.6875, 0.8144, 0.6875, 0.8144, 0.6875, 1.0, 0.625, 1.0, 0.625, 0.8235, 0.625, 0.8235, 0.625, 1.0, 0.5625, 1.0, 0.5625, 0.8144, 0.5625, 0.8144, 0.5625, 1.0, 0.5, 1.0, 0.5, 0.8235, 0.5, 0.8235, 0.5, 1.0, 0.4375, 1.0, 0.4375, 0.8144, 0.4375, 0.8144, 0.4375, 1.0, 0.375, 1.0, 0.375, 0.8235, 0.375, 0.8235, 0.375, 1.0, 0.3125, 1.0, 0.3125, 0.8144, 0.3125, 0.8144, 0.3125, 1.0, 0.25, 1.0, 0.2489, 0.8144, 0.2489, 0.8144, 0.25, 1.0, 0.1875, 1.0, 0.1875, 0.8144, 0.1875, 0.8144, 0.1875, 1.0, 0.125, 1.0, 0.125, 0.8235, 0.125, 0.8235, 0.125, 1.0, 0.0625, 1.0, 0.0625, 0.8144, 0.0625, 0.8144, 0.0625, 1.0, 0.0, 1.0, 0.0, 0.8235, 0.0625, 0.5, 0.0625, 0.5625, 0.0, 0.584, 0.0, 0.5245, 0.125, 0.5245, 0.125, 0.584, 0.0625, 0.5625, 0.0625, 0.5, 0.1875, 0.5, 0.1875, 0.5625, 0.125, 0.584, 0.125, 0.5245, 0.2469, 0.5, 0.2473, 0.5625, 0.1875, 0.5625, 0.1875, 0.5, 0.3125, 0.5, 0.3125, 0.5625, 0.2473, 0.5625, 0.2469, 0.5, 0.375, 0.5245, 0.375, 0.584, 0.3125, 0.5625, 0.3125, 0.5, 0.4375, 0.5, 0.4375, 0.5625, 0.375, 0.584, 0.375, 0.5245, 0.5, 0.5245, 0.5, 0.584, 0.4375, 0.5625, 0.4375, 0.5, 0.5625, 0.5, 0.5625, 0.5625, 0.5, 0.584, 0.5, 0.5245, 0.625, 0.5245, 0.625, 0.584, 0.5625, 0.5625, 0.5625, 0.5, 0.6875, 0.5, 0.6875, 0.5625, 0.625, 0.584, 0.625, 0.5245, 0.75, 0.5245, 0.75, 0.584, 0.6875, 0.5625, 0.6875, 0.5, 0.8125, 0.5, 0.8125, 0.5625, 0.75, 0.584, 0.75, 0.5245, 0.875, 0.5245, 0.875, 0.584, 0.8125, 0.5625, 0.8125, 0.5, 0.9375, 0.5, 0.9375, 0.5625, 0.875, 0.584, 0.875, 0.5245, 1.0, 0.5245, 1.0, 0.584, 0.9375, 0.5625, 0.9375, 0.5, 0.0625, 0.5625, 0.0625, 0.8144, 0.0, 0.8235, 0.0, 0.584, 0.125, 0.584, 0.125, 0.8235, 0.0625, 0.8144, 0.0625, 0.5625, 0.1875, 0.5625, 0.1875, 0.8144, 0.125, 0.8235, 0.125, 0.584, 0.2473, 0.5625, 0.2489, 0.8144, 0.1875, 0.8144, 0.1875, 0.5625, 0.3125, 0.5625, 0.3125, 0.8144, 0.2489, 0.8144, 0.2473, 0.5625, 0.375, 0.584, 0.375, 0.8235, 0.3125, 0.8144, 0.3125, 0.5625, 0.4375, 0.5625, 0.4375, 0.8144, 0.375, 0.8235, 0.375, 0.584, 0.5, 0.584, 0.5, 0.8235, 0.4375, 0.8144, 0.4375, 0.5625, 0.5625, 0.5625, 0.5625, 0.8144, 0.5, 0.8235, 0.5, 0.584, 0.625, 0.584, 0.625, 0.8235, 0.5625, 0.8144, 0.5625, 0.5625, 0.6875, 0.5625, 0.6875, 0.8144, 0.625, 0.8235, 0.625, 0.584, 0.75, 0.584, 0.75, 0.8235, 0.6875, 0.8144, 0.6875, 0.5625, 0.8125, 0.5625, 0.8125, 0.8144, 0.75, 0.8235, 0.75, 0.584, 0.875, 0.584, 0.875, 0.8235, 0.8125, 0.8144, 0.8125, 0.5625, 0.9375, 0.5625, 0.9375, 0.8144, 0.875, 0.8235, 0.875, 0.584, 1.0, 0.584, 1.0, 0.8235, 0.9375, 0.8144, 0.9375, 0.5625])
me_cylinder_004.update()
me_cylinder_005 = bpy.data.meshes.new('Cylinder.005')
me_cylinder_005.from_pydata([(0.648, 3.611, -5.093), (-0.1123, 0.7894, 0.9613), (1.694, 3.128, -4.399), (0.1816, 0.7344, 1.03), (3.005, 2.292, -4.886), (0.4323, 0.5681, 1.089), (3.297, 1.519, -4.256), (0.6019, 0.3159, 1.13), (3.826, 0.4218, -4.824), (0.6644, 0.01617, 1.146), (3.298, -0.7575, -4.255), (0.6103, -0.2855, 1.136), (2.895, -1.833, -4.903), (0.4479, -0.5431, 1.1), (1.696, -2.368, -4.397), (0.2019, -0.7176, 1.045), (0.648, -2.767, -5.093), (-0.09027, -0.7822, 0.9776), (-0.5708, -2.369, -4.598), (-0.3841, -0.7272, 0.9093), (-1.599, -1.833, -5.283), (-0.6349, -0.5609, 0.8502), (-2.266, -0.7244, -4.758), (-0.8044, -0.3087, 0.8092), (-2.53, 0.4218, -5.362), (-0.8669, -0.008949, 0.7926), (-2.175, 1.516, -4.741), (-0.8128, 0.2927, 0.8029), (-1.599, 2.677, -5.283), (-0.6504, 0.5504, 0.8386), (-0.573, 3.127, -4.6), (-0.4044, 0.7248, 0.8942), (0.5122, 2.927, -4.013), (1.364, 2.547, -3.468), (2.329, 2.173, -3.846), (2.666, 1.242, -3.342), (3.082, 0.3493, -3.776), (2.668, -0.6067, -3.341), (2.331, -1.476, -3.844), (1.369, -1.915, -3.464), (0.5158, -2.233, -4.01), (-0.4692, -1.918, -3.641), (-1.301, -1.479, -4.177), (-1.771, -0.6124, -3.767), (-2.054, 0.3451, -4.247), (-1.773, 1.236, -3.769), (-1.303, 2.17, -4.179), (-0.4742, 2.545, -3.645), (2.732, 2.817, -4.622), (-1.93, -1.011, -5.132), (0.1702, 1.45, -1.281), (0.6119, 1.287, -1.051), (1.076, 1.076, -1.163), (1.274, 0.6239, -0.9606), (1.454, 0.1648, -1.112), (1.279, -0.3185, -0.9573), (1.084, -0.7505, -1.158), (0.6227, -0.9884, -1.043), (0.1812, -1.133, -1.273), (-0.3092, -0.9935, -1.167), (-0.7245, -0.7594, -1.39), (-0.9714, -0.3308, -1.257), (-1.103, 0.1522, -1.441), (-0.9758, 0.6116, -1.261), (-0.7322, 1.068, -1.396), (-0.32, 1.282, -1.175)], [], [(50, 1, 3, 51), (51, 3, 5, 52), (52, 5, 7, 53), (53, 7, 9, 54), (54, 9, 11, 55), (55, 11, 13, 56), (56, 13, 15, 57), (57, 15, 17, 58), (58, 17, 19, 59), (59, 19, 21, 60), (60, 21, 23, 61), (61, 23, 25, 62), (62, 25, 27, 63), (63, 27, 29, 64), (64, 29, 31, 65), (65, 31, 1, 50), (30, 47, 32, 0), (28, 46, 47, 30), (26, 45, 46, 28), (24, 44, 45, 26), (22, 43, 44, 24), (20, 42, 43, 49), (18, 41, 42, 20), (16, 40, 41, 18), (14, 39, 40, 16), (12, 38, 39, 14), (10, 37, 38, 12), (8, 36, 37, 10), (6, 35, 36, 8), (4, 34, 35, 6), (2, 33, 34, 48), (0, 32, 33, 2), (47, 65, 50, 32), (46, 64, 65, 47), (45, 63, 64, 46), (44, 62, 63, 45), (43, 61, 62, 44), (42, 60, 61, 43), (41, 59, 60, 42), (40, 58, 59, 41), (39, 57, 58, 40), (38, 56, 57, 39), (37, 55, 56, 38), (36, 54, 55, 37), (35, 53, 54, 36), (34, 52, 53, 35), (33, 51, 52, 34), (32, 50, 51, 33)])
_uv = me_cylinder_005.uv_layers.new(name='UVMap')
_uv.uv.foreach_set('vector', [1.0, 0.8125, 1.0, 1.0, 0.9375, 1.0, 0.9375, 0.8301, 0.9375, 0.8301, 0.9375, 1.0, 0.875, 1.0, 0.875, 0.8125, 0.875, 0.8125, 0.875, 1.0, 0.8125, 1.0, 0.8125, 0.8301, 0.8125, 0.8301, 0.8125, 1.0, 0.75, 1.0, 0.75, 0.8125, 0.75, 0.8125, 0.75, 1.0, 0.6875, 1.0, 0.6875, 0.8301, 0.6875, 0.8301, 0.6875, 1.0, 0.625, 1.0, 0.625, 0.8125, 0.625, 0.8125, 0.625, 1.0, 0.5625, 1.0, 0.5625, 0.8301, 0.5625, 0.8301, 0.5625, 1.0, 0.5, 1.0, 0.5, 0.8125, 0.5, 0.8125, 0.5, 1.0, 0.4375, 1.0, 0.4375, 0.8301, 0.4375, 0.8301, 0.4375, 1.0, 0.375, 1.0, 0.375, 0.8125, 0.375, 0.8125, 0.375, 1.0, 0.3125, 1.0, 0.3125, 0.8301, 0.3125, 0.8301, 0.3125, 1.0, 0.25, 1.0, 0.25, 0.8125, 0.25, 0.8125, 0.25, 1.0, 0.1875, 1.0, 0.1875, 0.8301, 0.1875, 0.8301, 0.1875, 1.0, 0.125, 1.0, 0.125, 0.8125, 0.125, 0.8125, 0.125, 1.0, 0.0625, 1.0, 0.0625, 0.8301, 0.0625, 0.8301, 0.0625, 1.0, 0.0, 1.0, 0.0, 0.8125, 0.0625, 0.5469, 0.0625, 0.6265, 0.0, 0.5878, 0.0, 0.5, 0.125, 0.5, 0.125, 0.5878, 0.0625, 0.6265, 0.0625, 0.5469, 0.1875, 0.5469, 0.1875, 0.6265, 0.125, 0.5878, 0.125, 0.5, 0.25, 0.5, 0.25, 0.5878, 0.1875, 0.6265, 0.1875, 0.5469, 0.3125, 0.5469, 0.3125, 0.6265, 0.25, 0.5878, 0.25, 0.5, 0.375, 0.5, 0.375, 0.5878, 0.3125, 0.6265, 0.3125, 0.5469, 0.4375, 0.5469, 0.4375, 0.6265, 0.375, 0.5878, 0.375, 0.5, 0.5, 0.5, 0.5, 0.5878, 0.4375, 0.6265, 0.4375, 0.5469, 0.5625, 0.5469, 0.5625, 0.6265, 0.5, 0.5878, 0.5, 0.5, 0.625, 0.5, 0.625, 0.5878, 0.5625, 0.6265, 0.5625, 0.5469, 0.6875, 0.5469, 0.6875, 0.6265, 0.625, 0.5878, 0.625, 0.5, 0.75, 0.5, 0.75, 0.5878, 0.6875, 0.6265, 0.6875, 0.5469, 0.8125, 0.5469, 0.8125, 0.6265, 0.75, 0.5878, 0.75, 0.5, 0.875, 0.5, 0.875, 0.5878, 0.8125, 0.6265, 0.8125, 0.5469, 0.9375, 0.5469, 0.9375, 0.6265, 0.875, 0.5878, 0.875, 0.5, 1.0, 0.5, 1.0, 0.5878, 0.9375, 0.6265, 0.9375, 0.5469, 0.0625, 0.6265, 0.0625, 0.8301, 0.0, 0.8125, 0.0, 0.5878, 0.125, 0.5878, 0.125, 0.8125, 0.0625, 0.8301, 0.0625, 0.6265, 0.1875, 0.6265, 0.1875, 0.8301, 0.125, 0.8125, 0.125, 0.5878, 0.25, 0.5878, 0.25, 0.8125, 0.1875, 0.8301, 0.1875, 0.6265, 0.3125, 0.6265, 0.3125, 0.8301, 0.25, 0.8125, 0.25, 0.5878, 0.375, 0.5878, 0.375, 0.8125, 0.3125, 0.8301, 0.3125, 0.6265, 0.4375, 0.6265, 0.4375, 0.8301, 0.375, 0.8125, 0.375, 0.5878, 0.5, 0.5878, 0.5, 0.8125, 0.4375, 0.8301, 0.4375, 0.6265, 0.5625, 0.6265, 0.5625, 0.8301, 0.5, 0.8125, 0.5, 0.5878, 0.625, 0.5878, 0.625, 0.8125, 0.5625, 0.8301, 0.5625, 0.6265, 0.6875, 0.6265, 0.6875, 0.8301, 0.625, 0.8125, 0.625, 0.5878, 0.75, 0.5878, 0.75, 0.8125, 0.6875, 0.8301, 0.6875, 0.6265, 0.8125, 0.6265, 0.8125, 0.8301, 0.75, 0.8125, 0.75, 0.5878, 0.875, 0.5878, 0.875, 0.8125, 0.8125, 0.8301, 0.8125, 0.6265, 0.9375, 0.6265, 0.9375, 0.8301, 0.875, 0.8125, 0.875, 0.5878, 1.0, 0.5878, 1.0, 0.8125, 0.9375, 0.8301, 0.9375, 0.6265])
me_cylinder_005.update()
me_cylinder_006 = bpy.data.meshes.new('Cylinder.006')
me_cylinder_006.from_pydata([(0.4174, 3.611, -5.608), (-0.1104, 0.8485, 0.9671), (1.74, 3.689, -6.216), (0.1834, 0.7934, 1.035), (2.531, 2.733, -5.419), (0.4342, 0.6272, 1.095), (3.51, 1.913, -6.066), (0.6038, 0.375, 1.136), (3.408, 0.6108, -5.34), (0.6663, 0.07523, 1.152), (3.51, -0.5984, -6.066), (0.6122, -0.2264, 1.142), (2.533, -1.512, -5.417), (0.4498, -0.4841, 1.106), (1.74, -2.374, -6.216), (0.2038, -0.6585, 1.05), (0.4203, -2.393, -5.606), (-0.08838, -0.7231, 0.9834), (-0.7627, -2.374, -6.428), (-0.3822, -0.6681, 0.9152), (-1.694, -1.515, -5.796), (-0.633, -0.5018, 0.856), (-2.532, -0.5984, -6.578), (-0.8025, -0.2496, 0.815), (-2.526, 0.7618, -6.185), (-0.865, 0.05011, 0.7984), (-2.532, 1.913, -6.578), (-0.811, 0.3518, 0.8088), (-1.696, 2.731, -5.797), (-0.6486, 0.6094, 0.8445), (-0.5492, 3.755, -6.644), (-0.4026, 0.7838, 0.9001), (0.3617, 3.083, -4.937), (1.466, 3.139, -5.419), (2.135, 2.347, -4.768), (2.946, 1.654, -5.285), (2.872, 0.5655, -4.697), (2.947, -0.4479, -5.284), (2.139, -1.218, -4.766), (1.468, -1.935, -5.417), (0.3668, -1.958, -4.933), (-0.6244, -1.936, -5.605), (-1.407, -1.222, -5.102), (-2.105, -0.4508, -5.738), (-2.29, 0.718, -5.755), (-2.106, 1.651, -5.739), (-1.41, 2.343, -5.105), (-0.627, 3.138, -5.606), (-1.211, 3.629, -6.234), (0.04172, 1.455, -0.8875), (0.5818, 1.447, -1.023), (0.9465, 1.082, -0.7628), (1.32, 0.7086, -0.9247), (1.325, 0.171, -0.7083), (1.324, -0.3412, -0.9213), (0.9558, -0.7446, -0.756), (0.5931, -1.087, -1.015), (0.05474, -1.128, -0.8778), (-0.4456, -1.093, -1.15), (-0.8501, -0.7552, -1.003), (-1.183, -0.354, -1.248), (-1.281, 0.2121, -1.263), (-1.188, 0.6957, -1.252), (-0.8593, 1.072, -1.009), (-0.4568, 1.442, -1.158)], [], [(49, 1, 3, 50), (50, 3, 5, 51), (51, 5, 7, 52), (52, 7, 9, 53), (53, 9, 11, 54), (54, 11, 13, 55), (55, 13, 15, 56), (56, 15, 17, 57), (57, 17, 19, 58), (58, 19, 21, 59), (59, 21, 23, 60), (60, 23, 25, 61), (61, 25, 27, 62), (62, 27, 29, 63), (63, 29, 31, 64), (64, 31, 1, 49), (30, 47, 32, 0), (28, 46, 47, 48), (26, 45, 46, 28), (24, 44, 45, 26), (22, 43, 44, 24), (20, 42, 43, 22), (18, 41, 42, 20), (16, 40, 41, 18), (14, 39, 40, 16), (12, 38, 39, 14), (10, 37, 38, 12), (8, 36, 37, 10), (6, 35, 36, 8), (4, 34, 35, 6), (2, 33, 34, 4), (0, 32, 33, 2), (47, 64, 49, 32), (46, 63, 64, 47), (45, 62, 63, 46), (44, 61, 62, 45), (43, 60, 61, 44), (42, 59, 60, 43), (41, 58, 59, 42), (40, 57, 58, 41), (39, 56, 57, 40), (38, 55, 56, 39), (37, 54, 55, 38), (36, 53, 54, 37), (35, 52, 53, 36), (34, 51, 52, 35), (33, 50, 51, 34), (32, 49, 50, 33)])
_uv = me_cylinder_006.uv_layers.new(name='UVMap')
_uv.uv.foreach_set('vector', [1.0, 0.8435, 1.0, 1.0, 0.9375, 1.0, 0.9375, 0.8228, 0.9375, 0.8228, 0.9375, 1.0, 0.875, 1.0, 0.875, 0.8435, 0.875, 0.8435, 0.875, 1.0, 0.8125, 1.0, 0.8125, 0.8228, 0.8125, 0.8228, 0.8125, 1.0, 0.75, 1.0, 0.75, 0.8435, 0.75, 0.8435, 0.75, 1.0, 0.6875, 1.0, 0.6875, 0.8228, 0.6875, 0.8228, 0.6875, 1.0, 0.625, 1.0, 0.625, 0.8435, 0.625, 0.8435, 0.625, 1.0, 0.5625, 1.0, 0.5625, 0.8228, 0.5625, 0.8228, 0.5625, 1.0, 0.5, 1.0, 0.5, 0.8435, 0.5, 0.8435, 0.5, 1.0, 0.4375, 1.0, 0.4375, 0.8228, 0.4375, 0.8228, 0.4375, 1.0, 0.375, 1.0, 0.375, 0.8435, 0.375, 0.8435, 0.375, 1.0, 0.3125, 1.0, 0.3125, 0.8228, 0.3125, 0.8228, 0.3125, 1.0, 0.25, 1.0, 0.2474, 0.8228, 0.2474, 0.8228, 0.25, 1.0, 0.1875, 1.0, 0.1875, 0.8228, 0.1875, 0.8228, 0.1875, 1.0, 0.125, 1.0, 0.125, 0.8435, 0.125, 0.8435, 0.125, 1.0, 0.0625, 1.0, 0.0625, 0.8228, 0.0625, 0.8228, 0.0625, 1.0, 0.0, 1.0, 0.0, 0.8435, 0.0625, 0.5, 0.0625, 0.5675, 0.0, 0.6179, 0.0, 0.5583, 0.125, 0.5583, 0.125, 0.6179, 0.0625, 0.5675, 0.0625, 0.5, 0.1875, 0.5, 0.1875, 0.5675, 0.125, 0.6179, 0.125, 0.5583, 0.2432, 0.533, 0.2437, 0.5675, 0.1875, 0.5675, 0.1875, 0.5, 0.3125, 0.5, 0.3125, 0.5675, 0.2437, 0.5675, 0.2432, 0.533, 0.375, 0.5583, 0.375, 0.6179, 0.3125, 0.5675, 0.3125, 0.5, 0.4375, 0.5, 0.4375, 0.5675, 0.375, 0.6179, 0.375, 0.5583, 0.5, 0.5583, 0.5, 0.6179, 0.4375, 0.5675, 0.4375, 0.5, 0.5625, 0.5, 0.5625, 0.5675, 0.5, 0.6179, 0.5, 0.5583, 0.625, 0.5583, 0.625, 0.6179, 0.5625, 0.5675, 0.5625, 0.5, 0.6875, 0.5, 0.6875, 0.5675, 0.625, 0.6179, 0.625, 0.5583, 0.75, 0.5583, 0.75, 0.6179, 0.6875, 0.5675, 0.6875, 0.5, 0.8125, 0.5, 0.8125, 0.5675, 0.75, 0.6179, 0.75, 0.5583, 0.875, 0.5583, 0.875, 0.6179, 0.8125, 0.5675, 0.8125, 0.5, 0.9375, 0.5, 0.9375, 0.5675, 0.875, 0.6179, 0.875, 0.5583, 1.0, 0.5583, 1.0, 0.6179, 0.9375, 0.5675, 0.9375, 0.5, 0.0625, 0.5675, 0.0625, 0.8228, 0.0, 0.8435, 0.0, 0.6179, 0.125, 0.6179, 0.125, 0.8435, 0.0625, 0.8228, 0.0625, 0.5675, 0.1875, 0.5675, 0.1875, 0.8228, 0.125, 0.8435, 0.125, 0.6179, 0.2437, 0.5675, 0.2474, 0.8228, 0.1875, 0.8228, 0.1875, 0.5675, 0.3125, 0.5675, 0.3125, 0.8228, 0.2474, 0.8228, 0.2437, 0.5675, 0.375, 0.6179, 0.375, 0.8435, 0.3125, 0.8228, 0.3125, 0.5675, 0.4375, 0.5675, 0.4375, 0.8228, 0.375, 0.8435, 0.375, 0.6179, 0.5, 0.6179, 0.5, 0.8435, 0.4375, 0.8228, 0.4375, 0.5675, 0.5625, 0.5675, 0.5625, 0.8228, 0.5, 0.8435, 0.5, 0.6179, 0.625, 0.6179, 0.625, 0.8435, 0.5625, 0.8228, 0.5625, 0.5675, 0.6875, 0.5675, 0.6875, 0.8228, 0.625, 0.8435, 0.625, 0.6179, 0.75, 0.6179, 0.75, 0.8435, 0.6875, 0.8228, 0.6875, 0.5675, 0.8125, 0.5675, 0.8125, 0.8228, 0.75, 0.8435, 0.75, 0.6179, 0.875, 0.6179, 0.875, 0.8435, 0.8125, 0.8228, 0.8125, 0.5675, 0.9375, 0.5675, 0.9375, 0.8228, 0.875, 0.8435, 0.875, 0.6179, 1.0, 0.6179, 1.0, 0.8435, 0.9375, 0.8228, 0.9375, 0.5675])
me_cylinder_006.update()
me_cylinder_008 = bpy.data.meshes.new('Cylinder.008')
me_cylinder_008.from_pydata([(1.75, 3.46, -7.524), (2.58, 3.029, -6.631), (3.715, 2.606, -7.224), (3.958, 1.598, -6.42), (4.507, 0.5971, -7.102), (3.932, -0.399, -6.423), (3.663, -1.39, -7.23), (2.518, -1.793, -6.639), (1.677, -2.192, -7.534), (0.5437, -1.767, -6.94), (-0.6253, 0.5541, 2.336), (-0.2873, -1.338, -7.834), (-0.834, -0.3363, -7.151), (-1.308, 0.2141, -7.855), (-0.8083, 1.661, -7.148), (-0.2357, 2.658, -7.827), (0.606, 3.055, -6.932), (0.1326, -0.339, -2.301), (0.6095, 1.727, -2.532), (0.9376, 1.557, -2.179), (1.386, 1.389, -2.413), (1.482, 0.9911, -2.096), (1.699, 0.5954, -2.365), (1.472, 0.2016, -2.097), (1.366, -0.1902, -2.416), (0.913, -0.3493, -2.182), (0.5807, -0.5071, -2.536), (-0.1959, -0.1697, -2.654), (-0.412, 0.2264, -2.385), (-0.5091, 0.6244, -2.702), (-0.4018, 1.016, -2.383), (-0.1755, 1.41, -2.652), (0.1572, 1.567, -2.298), (0.5365, -1.447, -6.282), (2.299, 2.703, -6.014), (3.28, 2.337, -6.527), (3.491, 1.465, -5.832), (3.966, 0.5985, -6.422), (3.469, -0.2634, -5.835), (3.236, -1.121, -6.533), (2.245, -1.469, -6.021), (1.517, -1.815, -6.795), (-0.1825, -1.076, -7.055), (-0.6556, -0.2091, -6.465), (-0.8682, 0.6621, -7.16), (-0.6333, 1.519, -6.462), (-0.1379, 2.382, -7.049), (0.5904, 2.725, -6.275), (1.581, 3.075, -6.787), (-0.765, 0.8682, -7.741)], [], [(18, 10, 19), (19, 10, 20), (20, 10, 21), (21, 10, 22), (22, 10, 23), (23, 10, 24), (24, 10, 25), (25, 10, 26), (26, 10, 17), (17, 10, 27), (27, 10, 28), (28, 10, 29), (29, 10, 30), (30, 10, 31), (31, 10, 32), (32, 10, 18), (47, 32, 18, 48), (46, 31, 32, 47), (45, 30, 31, 46), (44, 29, 30, 45), (43, 28, 29, 44), (42, 27, 28, 43), (33, 17, 27, 42), (41, 26, 17, 33), (40, 25, 26, 41), (39, 24, 25, 40), (38, 23, 24, 39), (37, 22, 23, 38), (36, 21, 22, 37), (35, 20, 21, 36), (34, 19, 20, 35), (48, 18, 19, 34), (0, 48, 34, 1), (1, 34, 35, 2), (2, 35, 36, 3), (3, 36, 37, 4), (4, 37, 38, 5), (5, 38, 39, 6), (6, 39, 40, 7), (7, 40, 41, 8), (8, 41, 33, 9), (9, 33, 42, 11), (11, 42, 43, 12), (12, 43, 44, 13), (49, 44, 45, 14), (14, 45, 46, 15), (15, 46, 47, 16), (16, 47, 48, 0)])
_uv = me_cylinder_008.uv_layers.new(name='UVMap')
_uv.uv.foreach_set('vector', [0.9688, 0.75, 0.9375, 1.0, 0.9363, 0.7692, 0.905, 0.7692, 0.875, 1.0, 0.875, 0.75, 0.8438, 0.75, 0.8125, 1.0, 0.8113, 0.7692, 0.78, 0.7692, 0.75, 1.0, 0.75, 0.75, 0.7188, 0.75, 0.6875, 1.0, 0.6863, 0.7692, 0.6551, 0.7692, 0.625, 1.0, 0.625, 0.75, 0.5938, 0.75, 0.5625, 1.0, 0.5613, 0.7692, 0.5301, 0.7692, 0.5, 1.0, 0.5, 0.75, 0.4688, 0.75, 0.4375, 1.0, 0.4363, 0.7692, 0.4051, 0.7692, 0.375, 1.0, 0.375, 0.75, 0.3438, 0.75, 0.3125, 1.0, 0.3113, 0.7692, 0.2801, 0.7692, 0.25, 1.0, 0.25, 0.75, 0.2188, 0.75, 0.1875, 1.0, 0.1863, 0.7692, 0.155, 0.7692, 0.125, 1.0, 0.125, 0.75, 0.09375, 0.75, 0.0625, 1.0, 0.06127, 0.7692, 0.03002, 0.7692, 0.0, 1.0, 0.0, 0.75, 0.05571, 0.5716, 0.03002, 0.7692, 0.0, 0.75, 0.0, 0.536, 0.1205, 0.536, 0.09375, 0.75, 0.06127, 0.7692, 0.06021, 0.5716, 0.1807, 0.5716, 0.155, 0.7692, 0.125, 0.75, 0.125, 0.536, 0.2455, 0.536, 0.2188, 0.75, 0.1863, 0.7692, 0.1852, 0.5716, 0.3058, 0.5716, 0.2801, 0.7692, 0.25, 0.75, 0.25, 0.536, 0.3705, 0.536, 0.3438, 0.75, 0.3113, 0.7692, 0.3103, 0.5716, 0.4308, 0.5716, 0.4051, 0.7692, 0.375, 0.75, 0.375, 0.536, 0.4955, 0.536, 0.4688, 0.75, 0.4363, 0.7692, 0.4353, 0.5716, 0.5558, 0.5716, 0.5301, 0.7692, 0.5, 0.75, 0.5, 0.536, 0.6205, 0.536, 0.5938, 0.75, 0.5613, 0.7692, 0.5603, 0.5716, 0.6808, 0.5716, 0.6551, 0.7692, 0.625, 0.75, 0.625, 0.536, 0.7455, 0.536, 0.7188, 0.75, 0.6863, 0.7692, 0.6853, 0.5716, 0.8058, 0.5716, 0.78, 0.7692, 0.75, 0.75, 0.75, 0.536, 0.8705, 0.536, 0.8438, 0.75, 0.8113, 0.7692, 0.8103, 0.5716, 0.9307, 0.5716, 0.905, 0.7692, 0.875, 0.75, 0.875, 0.536, 0.9955, 0.536, 0.9688, 0.75, 0.9363, 0.7692, 0.9352, 0.5716, 1.0, 0.5, 0.9955, 0.536, 0.9352, 0.5716, 0.935, 0.5383, 0.935, 0.5383, 0.9307, 0.5716, 0.875, 0.536, 0.875, 0.5, 0.875, 0.5, 0.8705, 0.536, 0.8103, 0.5716, 0.8101, 0.5383, 0.8101, 0.5383, 0.8058, 0.5716, 0.75, 0.536, 0.75, 0.5, 0.75, 0.5, 0.7455, 0.536, 0.6853, 0.5716, 0.6851, 0.5383, 0.6851, 0.5383, 0.6808, 0.5716, 0.625, 0.536, 0.625, 0.5, 0.625, 0.5, 0.6205, 0.536, 0.5603, 0.5716, 0.5602, 0.5383, 0.5602, 0.5383, 0.5558, 0.5716, 0.5, 0.536, 0.5, 0.5, 0.5, 0.5, 0.4955, 0.536, 0.4353, 0.5716, 0.4352, 0.5383, 0.4352, 0.5383, 0.4308, 0.5716, 0.375, 0.536, 0.375, 0.5, 0.375, 0.5, 0.3705, 0.536, 0.3103, 0.5716, 0.3101, 0.5383, 0.3101, 0.5383, 0.3058, 0.5716, 0.25, 0.536, 0.25, 0.5, 0.25, 0.5, 0.2455, 0.536, 0.1852, 0.5716, 0.1851, 0.5383, 0.1851, 0.5383, 0.1807, 0.5716, 0.125, 0.536, 0.125, 0.5, 0.125, 0.5, 0.1205, 0.536, 0.06021, 0.5716, 0.06003, 0.5383, 0.06003, 0.5383, 0.05571, 0.5716, 0.0, 0.536, 0.0, 0.5])
me_cylinder_008.update()

# ---- objects
ob_cylinder = bpy.data.objects.new('Cylinder', me_cylinder)
ob_cylinder_001 = bpy.data.objects.new('Cylinder.001', me_cylinder_001)
ob_cylinder_002 = bpy.data.objects.new('Cylinder.002', me_cylinder_002)
ob_cylinder_003 = bpy.data.objects.new('Cylinder.003', me_cylinder_003)
ob_cylinder_004 = bpy.data.objects.new('Cylinder.004', me_cylinder_004)
ob_cylinder_005 = bpy.data.objects.new('Cylinder.005', me_cylinder_005)
ob_cylinder_006 = bpy.data.objects.new('Cylinder.006', me_cylinder_006)
ob_cylinder_008 = bpy.data.objects.new('Cylinder.008', me_cylinder_008)

# ---- transforms, parenting, visibility, modifiers, constraints
ob_cylinder.location = (0.0, 0.0, 0.0)
ob_cylinder_001.location = (-0.1381, -0.02432, 4.471)
ob_cylinder_001.rotation_euler = (-0.03907, -8.674e-18, 1.695e-19)
_m = ob_cylinder_001.modifiers.new('Solidify', 'SOLIDIFY')
_m.thickness = 0.47
ob_cylinder_002.location = (-0.5363, -0.07525, 6.353)
ob_cylinder_002.rotation_euler = (0.01098, -0.04019, 0.003429)
ob_cylinder_002.scale = (0.8675, 0.8675, 0.8675)
_m = ob_cylinder_002.modifiers.new('Solidify', 'SOLIDIFY')
_m.thickness = 0.47
ob_cylinder_003.location = (-1.067, -0.2168, 8.272)
ob_cylinder_003.rotation_euler = (-0.0392, -0.1001, 0.0005377)
ob_cylinder_003.scale = (0.7936, 0.7936, 0.7936)
_m = ob_cylinder_003.modifiers.new('Solidify', 'SOLIDIFY')
_m.thickness = 0.47
ob_cylinder_004.location = (-1.734, -0.2876, 10.22)
ob_cylinder_004.rotation_euler = (-0.02446, -0.125, 0.0004064)
ob_cylinder_004.scale = (0.674, 0.674, 0.674)
_m = ob_cylinder_004.modifiers.new('Solidify', 'SOLIDIFY')
_m.thickness = 0.47
ob_cylinder_005.location = (-2.411, -0.3381, 12.07)
ob_cylinder_005.rotation_euler = (-0.04389, -0.1987, 0.008221)
ob_cylinder_005.scale = (0.5553, 0.5553, 0.5553)
_m = ob_cylinder_005.modifiers.new('Solidify', 'SOLIDIFY')
_m.thickness = 0.47
ob_cylinder_006.location = (-2.957, -0.2775, 13.28)
ob_cylinder_006.rotation_euler = (-0.108, -0.2886, 0.03314)
ob_cylinder_006.scale = (0.3404, 0.3404, 0.3404)
_m = ob_cylinder_006.modifiers.new('Solidify', 'SOLIDIFY')
_m.thickness = 0.47
ob_cylinder_008.location = (-3.842, -0.1865, 14.7)
ob_cylinder_008.rotation_euler = (-0.1539, -0.3147, 0.04907)
ob_cylinder_008.scale = (0.2248, 0.2248, 0.2248)
_m = ob_cylinder_008.modifiers.new('Solidify', 'SOLIDIFY')
_m.thickness = 0.47

# ---- collection membership
col_collection.objects.link(ob_cylinder)
col_collection.objects.link(ob_cylinder_001)
col_collection.objects.link(ob_cylinder_002)
col_collection.objects.link(ob_cylinder_003)
col_collection.objects.link(ob_cylinder_004)
col_collection.objects.link(ob_cylinder_005)
col_collection.objects.link(ob_cylinder_006)
col_collection.objects.link(ob_cylinder_008)

# ---- scene / render settings (as saved in the file)
scene.frame_start = 1; scene.frame_end = 250; scene.frame_set(1)
scene.render.engine = 'BLENDER_EEVEE_NEXT'
scene.cycles.sampling_pattern = 'TABULATED_SOBOL'
scene.view_settings.view_transform = 'Filmic'
bpy.context.view_layer.update()

# ---- added for rendering (the .blend has no active camera and no usable light): camera, sun
cam_auto = bpy.data.cameras.new('AutoCamera')
cam_auto.lens = 50.0
cam_auto.sensor_width = 36.0
cam_auto.clip_end = 1000.0
ob_auto_camera = bpy.data.objects.new('AutoCamera', cam_auto)
scene.collection.objects.link(ob_auto_camera)
ob_auto_camera.location = (16.7901, -20.6892, 21.54)
ob_auto_camera.rotation_euler = (1.09748, -7.21219e-08, 0.694738)
scene.camera = ob_auto_camera
light_auto_sun = bpy.data.lights.new('AutoSun', 'SUN')
light_auto_sun.energy = 3.0
light_auto_sun.angle = 0.0523599
ob_auto_sun = bpy.data.objects.new('AutoSun', light_auto_sun)
scene.collection.objects.link(ob_auto_sun)
ob_auto_sun.rotation_euler = (0.872665, 0.174533, 0.523599)
bpy.context.view_layer.update()
